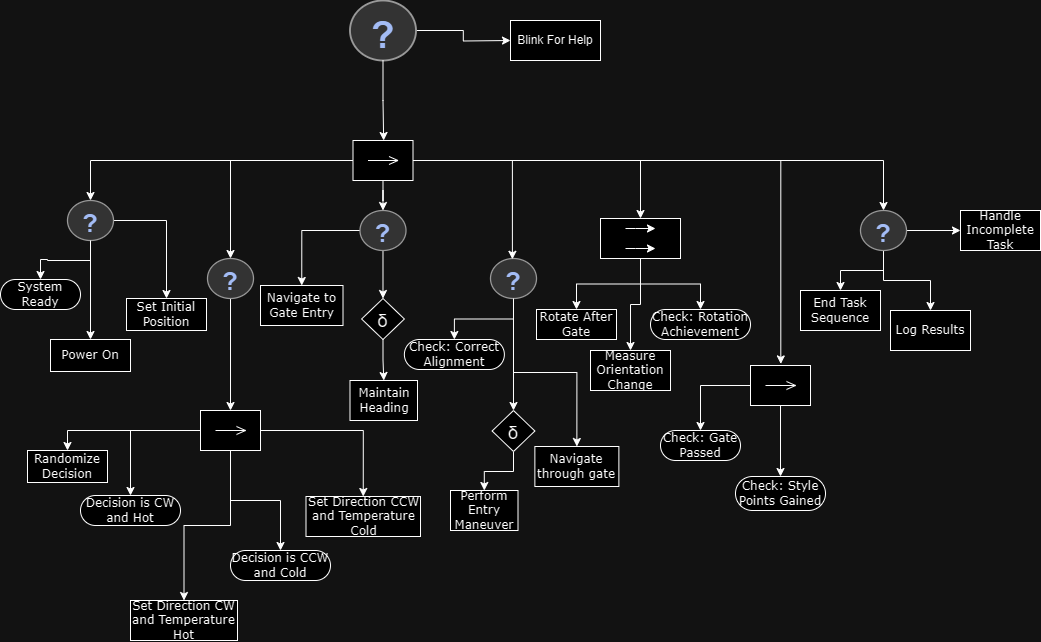

The diagram above was exported from draw.io. Its source (the exported page's mxGraphModel, read from the mxfile embedded in the PNG):
<mxGraphModel dx="1042" dy="665" grid="1" gridSize="10" guides="1" tooltips="1" connect="1" arrows="1" fold="1" page="1" pageScale="1" pageWidth="850" pageHeight="1100" math="0" shadow="0">
  <root>
    <mxCell id="0" />
    <mxCell id="1" parent="0" />
    <mxCell id="QyTKlxC7vTYwmrAxehPl-2" style="edgeStyle=orthogonalEdgeStyle;rounded=0;orthogonalLoop=1;jettySize=auto;html=1;exitX=0;exitY=0.5;exitDx=0;exitDy=0;" parent="1" source="QyTKlxC7vTYwmrAxehPl-6" target="QyTKlxC7vTYwmrAxehPl-13" edge="1">
      <mxGeometry relative="1" as="geometry" />
    </mxCell>
    <mxCell id="QyTKlxC7vTYwmrAxehPl-3" style="edgeStyle=orthogonalEdgeStyle;rounded=0;orthogonalLoop=1;jettySize=auto;html=1;" parent="1" source="QyTKlxC7vTYwmrAxehPl-6" target="QyTKlxC7vTYwmrAxehPl-17" edge="1">
      <mxGeometry relative="1" as="geometry" />
    </mxCell>
    <mxCell id="QyTKlxC7vTYwmrAxehPl-4" style="edgeStyle=orthogonalEdgeStyle;rounded=0;orthogonalLoop=1;jettySize=auto;html=1;" parent="1" source="QyTKlxC7vTYwmrAxehPl-6" target="QyTKlxC7vTYwmrAxehPl-35" edge="1">
      <mxGeometry relative="1" as="geometry" />
    </mxCell>
    <mxCell id="Tx7C8wKXFIFKj8PRgT-F-42" style="edgeStyle=orthogonalEdgeStyle;rounded=0;orthogonalLoop=1;jettySize=auto;html=1;entryX=0.5;entryY=0;entryDx=0;entryDy=0;" parent="1" source="QyTKlxC7vTYwmrAxehPl-6" target="Tx7C8wKXFIFKj8PRgT-F-37" edge="1">
      <mxGeometry relative="1" as="geometry" />
    </mxCell>
    <mxCell id="Tx7C8wKXFIFKj8PRgT-F-58" style="edgeStyle=orthogonalEdgeStyle;rounded=0;orthogonalLoop=1;jettySize=auto;html=1;" parent="1" source="QyTKlxC7vTYwmrAxehPl-6" target="Tx7C8wKXFIFKj8PRgT-F-57" edge="1">
      <mxGeometry relative="1" as="geometry" />
    </mxCell>
    <mxCell id="QyTKlxC7vTYwmrAxehPl-6" value="" style="shape=mxgraph.uml25.inputPin;html=1;points=[[0,0.5],[1,0.5]];flipH=1;" parent="1" vertex="1">
      <mxGeometry x="362.5" y="180" width="60" height="40" as="geometry" />
    </mxCell>
    <mxCell id="QyTKlxC7vTYwmrAxehPl-7" style="edgeStyle=orthogonalEdgeStyle;rounded=0;orthogonalLoop=1;jettySize=auto;html=1;" parent="1" source="QyTKlxC7vTYwmrAxehPl-8" edge="1">
      <mxGeometry relative="1" as="geometry">
        <mxPoint x="520" y="80" as="targetPoint" />
      </mxGeometry>
    </mxCell>
    <mxCell id="QyTKlxC7vTYwmrAxehPl-8" value="" style="verticalLabelPosition=bottom;shadow=0;dashed=0;align=center;html=1;verticalAlign=top;strokeWidth=1;shape=mxgraph.mockup.misc.help_icon;fillColor=#121212;strokeColor=#FCFCFC;gradientColor=none;fillStyle=auto;" parent="1" vertex="1">
      <mxGeometry x="359.5" y="40" width="66" height="60" as="geometry" />
    </mxCell>
    <mxCell id="QyTKlxC7vTYwmrAxehPl-9" style="edgeStyle=orthogonalEdgeStyle;rounded=0;orthogonalLoop=1;jettySize=auto;html=1;entryX=0.489;entryY=0;entryDx=0;entryDy=0;entryPerimeter=0;" parent="1" source="QyTKlxC7vTYwmrAxehPl-8" target="QyTKlxC7vTYwmrAxehPl-6" edge="1">
      <mxGeometry relative="1" as="geometry" />
    </mxCell>
    <mxCell id="QyTKlxC7vTYwmrAxehPl-10" value="Blink For Help" style="rounded=0;whiteSpace=wrap;html=1;" parent="1" vertex="1">
      <mxGeometry x="520" y="60" width="90" height="40" as="geometry" />
    </mxCell>
    <mxCell id="QyTKlxC7vTYwmrAxehPl-12" style="edgeStyle=orthogonalEdgeStyle;rounded=0;orthogonalLoop=1;jettySize=auto;html=1;entryX=0.5;entryY=0;entryDx=0;entryDy=0;" parent="1" source="QyTKlxC7vTYwmrAxehPl-13" target="QyTKlxC7vTYwmrAxehPl-14" edge="1">
      <mxGeometry relative="1" as="geometry">
        <mxPoint x="160" y="350" as="targetPoint" />
      </mxGeometry>
    </mxCell>
    <mxCell id="Tx7C8wKXFIFKj8PRgT-F-5" style="edgeStyle=orthogonalEdgeStyle;rounded=0;orthogonalLoop=1;jettySize=auto;html=1;" parent="1" source="QyTKlxC7vTYwmrAxehPl-13" target="Tx7C8wKXFIFKj8PRgT-F-2" edge="1">
      <mxGeometry relative="1" as="geometry" />
    </mxCell>
    <mxCell id="QyTKlxC7vTYwmrAxehPl-13" value="" style="verticalLabelPosition=bottom;shadow=0;dashed=0;align=center;html=1;verticalAlign=top;strokeWidth=1;shape=mxgraph.mockup.misc.help_icon;fillColor=#121212;strokeColor=#FCFCFC;gradientColor=none;fillStyle=auto;" parent="1" vertex="1">
      <mxGeometry x="77" y="240" width="46" height="40" as="geometry" />
    </mxCell>
    <mxCell id="QyTKlxC7vTYwmrAxehPl-14" value="Power On" style="rounded=0;whiteSpace=wrap;html=1;shadow=0;comic=0;labelBackgroundColor=none;strokeWidth=1;fontFamily=Verdana;fontSize=12;align=center;arcSize=50;" parent="1" vertex="1">
      <mxGeometry x="60" y="379" width="80" height="32" as="geometry" />
    </mxCell>
    <mxCell id="Tx7C8wKXFIFKj8PRgT-F-11" style="edgeStyle=orthogonalEdgeStyle;rounded=0;orthogonalLoop=1;jettySize=auto;html=1;" parent="1" source="QyTKlxC7vTYwmrAxehPl-17" target="Tx7C8wKXFIFKj8PRgT-F-10" edge="1">
      <mxGeometry relative="1" as="geometry" />
    </mxCell>
    <mxCell id="QyTKlxC7vTYwmrAxehPl-17" value="" style="verticalLabelPosition=bottom;shadow=0;dashed=0;align=center;html=1;verticalAlign=top;strokeWidth=1;shape=mxgraph.mockup.misc.help_icon;fillColor=#121212;strokeColor=#FCFCFC;gradientColor=none;fillStyle=auto;" parent="1" vertex="1">
      <mxGeometry x="217" y="298" width="46" height="40" as="geometry" />
    </mxCell>
    <mxCell id="QyTKlxC7vTYwmrAxehPl-18" value="Randomize Decision" style="rounded=0;whiteSpace=wrap;html=1;shadow=0;comic=0;labelBackgroundColor=none;strokeWidth=1;fontFamily=Verdana;fontSize=12;align=center;arcSize=50;" parent="1" vertex="1">
      <mxGeometry x="37" y="490" width="80" height="32" as="geometry" />
    </mxCell>
    <mxCell id="Tx7C8wKXFIFKj8PRgT-F-22" style="edgeStyle=orthogonalEdgeStyle;rounded=0;orthogonalLoop=1;jettySize=auto;html=1;entryX=0.5;entryY=0;entryDx=0;entryDy=0;" parent="1" source="QyTKlxC7vTYwmrAxehPl-35" target="Tx7C8wKXFIFKj8PRgT-F-21" edge="1">
      <mxGeometry relative="1" as="geometry" />
    </mxCell>
    <mxCell id="Tx7C8wKXFIFKj8PRgT-F-24" style="edgeStyle=orthogonalEdgeStyle;rounded=0;orthogonalLoop=1;jettySize=auto;html=1;entryX=0.5;entryY=0;entryDx=0;entryDy=0;" parent="1" source="QyTKlxC7vTYwmrAxehPl-35" target="Tx7C8wKXFIFKj8PRgT-F-23" edge="1">
      <mxGeometry relative="1" as="geometry" />
    </mxCell>
    <mxCell id="QyTKlxC7vTYwmrAxehPl-35" value="" style="verticalLabelPosition=bottom;shadow=0;dashed=0;align=center;html=1;verticalAlign=top;strokeWidth=1;shape=mxgraph.mockup.misc.help_icon;fillColor=#121212;strokeColor=#FCFCFC;gradientColor=none;fillStyle=auto;" parent="1" vertex="1">
      <mxGeometry x="369.5" y="250" width="46" height="40" as="geometry" />
    </mxCell>
    <mxCell id="QyTKlxC7vTYwmrAxehPl-44" value="Rotate After Gate" style="rounded=0;whiteSpace=wrap;html=1;shadow=0;comic=0;labelBackgroundColor=none;strokeWidth=1;fontFamily=Verdana;fontSize=12;align=center;arcSize=50;" parent="1" vertex="1">
      <mxGeometry x="546" y="349" width="80" height="30" as="geometry" />
    </mxCell>
    <mxCell id="QyTKlxC7vTYwmrAxehPl-45" style="edgeStyle=orthogonalEdgeStyle;rounded=0;orthogonalLoop=1;jettySize=auto;html=1;exitX=0.5;exitY=1;exitDx=0;exitDy=0;" parent="1" source="QyTKlxC7vTYwmrAxehPl-44" target="QyTKlxC7vTYwmrAxehPl-44" edge="1">
      <mxGeometry relative="1" as="geometry" />
    </mxCell>
    <mxCell id="Tx7C8wKXFIFKj8PRgT-F-2" value="Set Initial Position" style="rounded=0;whiteSpace=wrap;html=1;shadow=0;comic=0;labelBackgroundColor=none;strokeWidth=1;fontFamily=Verdana;fontSize=12;align=center;arcSize=50;" parent="1" vertex="1">
      <mxGeometry x="136" y="338" width="80" height="32" as="geometry" />
    </mxCell>
    <mxCell id="Tx7C8wKXFIFKj8PRgT-F-7" value="Decision is CW and Hot" style="rounded=1;whiteSpace=wrap;html=1;shadow=0;comic=0;labelBackgroundColor=none;strokeWidth=1;fontFamily=Verdana;fontSize=12;align=center;arcSize=50;" parent="1" vertex="1">
      <mxGeometry x="90" y="535" width="100" height="30" as="geometry" />
    </mxCell>
    <mxCell id="Tx7C8wKXFIFKj8PRgT-F-12" style="edgeStyle=orthogonalEdgeStyle;rounded=0;orthogonalLoop=1;jettySize=auto;html=1;" parent="1" source="Tx7C8wKXFIFKj8PRgT-F-10" target="Tx7C8wKXFIFKj8PRgT-F-7" edge="1">
      <mxGeometry relative="1" as="geometry" />
    </mxCell>
    <mxCell id="Tx7C8wKXFIFKj8PRgT-F-13" style="edgeStyle=orthogonalEdgeStyle;rounded=0;orthogonalLoop=1;jettySize=auto;html=1;entryX=0.5;entryY=0;entryDx=0;entryDy=0;" parent="1" source="Tx7C8wKXFIFKj8PRgT-F-10" target="QyTKlxC7vTYwmrAxehPl-18" edge="1">
      <mxGeometry relative="1" as="geometry" />
    </mxCell>
    <mxCell id="Tx7C8wKXFIFKj8PRgT-F-16" style="edgeStyle=orthogonalEdgeStyle;rounded=0;orthogonalLoop=1;jettySize=auto;html=1;" parent="1" source="Tx7C8wKXFIFKj8PRgT-F-10" target="Tx7C8wKXFIFKj8PRgT-F-15" edge="1">
      <mxGeometry relative="1" as="geometry" />
    </mxCell>
    <mxCell id="Tx7C8wKXFIFKj8PRgT-F-18" style="edgeStyle=orthogonalEdgeStyle;rounded=0;orthogonalLoop=1;jettySize=auto;html=1;entryX=0.5;entryY=0;entryDx=0;entryDy=0;" parent="1" source="Tx7C8wKXFIFKj8PRgT-F-10" target="Tx7C8wKXFIFKj8PRgT-F-14" edge="1">
      <mxGeometry relative="1" as="geometry" />
    </mxCell>
    <mxCell id="Tx7C8wKXFIFKj8PRgT-F-20" style="edgeStyle=orthogonalEdgeStyle;rounded=0;orthogonalLoop=1;jettySize=auto;html=1;entryX=0.5;entryY=0;entryDx=0;entryDy=0;" parent="1" source="Tx7C8wKXFIFKj8PRgT-F-10" target="Tx7C8wKXFIFKj8PRgT-F-19" edge="1">
      <mxGeometry relative="1" as="geometry" />
    </mxCell>
    <mxCell id="Tx7C8wKXFIFKj8PRgT-F-10" value="" style="shape=mxgraph.uml25.inputPin;html=1;points=[[0,0.5],[1,0.5]];flipH=1;" parent="1" vertex="1">
      <mxGeometry x="210" y="450" width="60" height="40" as="geometry" />
    </mxCell>
    <mxCell id="Tx7C8wKXFIFKj8PRgT-F-14" value="Decision is CCW and Cold" style="rounded=1;whiteSpace=wrap;html=1;shadow=0;comic=0;labelBackgroundColor=none;strokeWidth=1;fontFamily=Verdana;fontSize=12;align=center;arcSize=50;" parent="1" vertex="1">
      <mxGeometry x="240" y="590" width="100" height="30" as="geometry" />
    </mxCell>
    <mxCell id="Tx7C8wKXFIFKj8PRgT-F-15" value="Set Direction CW and Temperature Hot" style="rounded=0;whiteSpace=wrap;html=1;shadow=0;comic=0;labelBackgroundColor=none;strokeWidth=1;fontFamily=Verdana;fontSize=12;align=center;arcSize=50;" parent="1" vertex="1">
      <mxGeometry x="140" y="640" width="107" height="40" as="geometry" />
    </mxCell>
    <mxCell id="Tx7C8wKXFIFKj8PRgT-F-19" value="Set Direction CCW and Temperature Cold" style="rounded=0;whiteSpace=wrap;html=1;shadow=0;comic=0;labelBackgroundColor=none;strokeWidth=1;fontFamily=Verdana;fontSize=12;align=center;arcSize=50;" parent="1" vertex="1">
      <mxGeometry x="315.5" y="536" width="114.5" height="40" as="geometry" />
    </mxCell>
    <mxCell id="Tx7C8wKXFIFKj8PRgT-F-21" value="Navigate to Gate Entry" style="rounded=0;whiteSpace=wrap;html=1;shadow=0;comic=0;labelBackgroundColor=none;strokeWidth=1;fontFamily=Verdana;fontSize=12;align=center;arcSize=50;" parent="1" vertex="1">
      <mxGeometry x="270" y="325" width="82.5" height="40" as="geometry" />
    </mxCell>
    <mxCell id="Tx7C8wKXFIFKj8PRgT-F-26" style="edgeStyle=orthogonalEdgeStyle;rounded=0;orthogonalLoop=1;jettySize=auto;html=1;" parent="1" source="Tx7C8wKXFIFKj8PRgT-F-23" target="Tx7C8wKXFIFKj8PRgT-F-25" edge="1">
      <mxGeometry relative="1" as="geometry" />
    </mxCell>
    <mxCell id="Tx7C8wKXFIFKj8PRgT-F-23" value="δ" style="rhombus;fontSize=18;" parent="1" vertex="1">
      <mxGeometry x="371.12" y="338" width="42.75" height="41" as="geometry" />
    </mxCell>
    <mxCell id="Tx7C8wKXFIFKj8PRgT-F-25" value="Maintain Heading" style="rounded=0;whiteSpace=wrap;html=1;shadow=0;comic=0;labelBackgroundColor=none;strokeWidth=1;fontFamily=Verdana;fontSize=12;align=center;arcSize=50;" parent="1" vertex="1">
      <mxGeometry x="359.5" y="420" width="67.5" height="40" as="geometry" />
    </mxCell>
    <mxCell id="Tx7C8wKXFIFKj8PRgT-F-34" style="edgeStyle=orthogonalEdgeStyle;rounded=0;orthogonalLoop=1;jettySize=auto;html=1;entryX=0.5;entryY=0;entryDx=0;entryDy=0;" parent="1" source="Tx7C8wKXFIFKj8PRgT-F-27" target="Tx7C8wKXFIFKj8PRgT-F-32" edge="1">
      <mxGeometry relative="1" as="geometry" />
    </mxCell>
    <mxCell id="Tx7C8wKXFIFKj8PRgT-F-36" style="edgeStyle=orthogonalEdgeStyle;rounded=0;orthogonalLoop=1;jettySize=auto;html=1;entryX=0.5;entryY=0;entryDx=0;entryDy=0;" parent="1" source="Tx7C8wKXFIFKj8PRgT-F-27" target="Tx7C8wKXFIFKj8PRgT-F-35" edge="1">
      <mxGeometry relative="1" as="geometry" />
    </mxCell>
    <mxCell id="Tx7C8wKXFIFKj8PRgT-F-27" value="" style="verticalLabelPosition=bottom;shadow=0;dashed=0;align=center;html=1;verticalAlign=top;strokeWidth=1;shape=mxgraph.mockup.misc.help_icon;fillColor=#121212;strokeColor=#FCFCFC;gradientColor=none;fillStyle=auto;" parent="1" vertex="1">
      <mxGeometry x="500" y="298" width="46" height="40" as="geometry" />
    </mxCell>
    <mxCell id="Tx7C8wKXFIFKj8PRgT-F-28" style="edgeStyle=orthogonalEdgeStyle;rounded=0;orthogonalLoop=1;jettySize=auto;html=1;entryX=0.476;entryY=0.02;entryDx=0;entryDy=0;entryPerimeter=0;" parent="1" source="QyTKlxC7vTYwmrAxehPl-6" target="Tx7C8wKXFIFKj8PRgT-F-27" edge="1">
      <mxGeometry relative="1" as="geometry" />
    </mxCell>
    <mxCell id="Tx7C8wKXFIFKj8PRgT-F-29" value="Check: Correct Alignment" style="rounded=1;whiteSpace=wrap;html=1;shadow=0;comic=0;labelBackgroundColor=none;strokeWidth=1;fontFamily=Verdana;fontSize=12;align=center;arcSize=50;" parent="1" vertex="1">
      <mxGeometry x="413.87" y="379" width="100" height="30" as="geometry" />
    </mxCell>
    <mxCell id="Tx7C8wKXFIFKj8PRgT-F-30" style="edgeStyle=orthogonalEdgeStyle;rounded=0;orthogonalLoop=1;jettySize=auto;html=1;entryX=0.5;entryY=0;entryDx=0;entryDy=0;" parent="1" source="Tx7C8wKXFIFKj8PRgT-F-27" target="Tx7C8wKXFIFKj8PRgT-F-29" edge="1">
      <mxGeometry relative="1" as="geometry" />
    </mxCell>
    <mxCell id="Tx7C8wKXFIFKj8PRgT-F-31" style="edgeStyle=orthogonalEdgeStyle;rounded=0;orthogonalLoop=1;jettySize=auto;html=1;" parent="1" source="Tx7C8wKXFIFKj8PRgT-F-32" target="Tx7C8wKXFIFKj8PRgT-F-33" edge="1">
      <mxGeometry relative="1" as="geometry" />
    </mxCell>
    <mxCell id="Tx7C8wKXFIFKj8PRgT-F-32" value="δ" style="rhombus;fontSize=18;" parent="1" vertex="1">
      <mxGeometry x="501.62" y="450" width="42.75" height="41" as="geometry" />
    </mxCell>
    <mxCell id="Tx7C8wKXFIFKj8PRgT-F-33" value="Perform Entry Maneuver" style="rounded=0;whiteSpace=wrap;html=1;shadow=0;comic=0;labelBackgroundColor=none;strokeWidth=1;fontFamily=Verdana;fontSize=12;align=center;arcSize=50;" parent="1" vertex="1">
      <mxGeometry x="460" y="530" width="67.5" height="40" as="geometry" />
    </mxCell>
    <mxCell id="Tx7C8wKXFIFKj8PRgT-F-35" value="Navigate through gate" style="rounded=0;whiteSpace=wrap;html=1;shadow=0;comic=0;labelBackgroundColor=none;strokeWidth=1;fontFamily=Verdana;fontSize=12;align=center;arcSize=50;" parent="1" vertex="1">
      <mxGeometry x="544.37" y="486" width="84" height="40" as="geometry" />
    </mxCell>
    <mxCell id="Tx7C8wKXFIFKj8PRgT-F-41" style="edgeStyle=orthogonalEdgeStyle;rounded=0;orthogonalLoop=1;jettySize=auto;html=1;entryX=0.5;entryY=0;entryDx=0;entryDy=0;" parent="1" source="Tx7C8wKXFIFKj8PRgT-F-37" target="QyTKlxC7vTYwmrAxehPl-44" edge="1">
      <mxGeometry relative="1" as="geometry" />
    </mxCell>
    <mxCell id="Tx7C8wKXFIFKj8PRgT-F-44" style="edgeStyle=orthogonalEdgeStyle;rounded=0;orthogonalLoop=1;jettySize=auto;html=1;" parent="1" source="Tx7C8wKXFIFKj8PRgT-F-37" target="Tx7C8wKXFIFKj8PRgT-F-43" edge="1">
      <mxGeometry relative="1" as="geometry" />
    </mxCell>
    <mxCell id="Tx7C8wKXFIFKj8PRgT-F-46" style="edgeStyle=orthogonalEdgeStyle;rounded=0;orthogonalLoop=1;jettySize=auto;html=1;" parent="1" source="Tx7C8wKXFIFKj8PRgT-F-37" target="Tx7C8wKXFIFKj8PRgT-F-45" edge="1">
      <mxGeometry relative="1" as="geometry" />
    </mxCell>
    <mxCell id="Tx7C8wKXFIFKj8PRgT-F-37" value="" style="rounded=0;whiteSpace=wrap;html=1;" parent="1" vertex="1">
      <mxGeometry x="610" y="258" width="80" height="40" as="geometry" />
    </mxCell>
    <mxCell id="Tx7C8wKXFIFKj8PRgT-F-38" value="" style="endArrow=classic;html=1;rounded=0;" parent="1" edge="1">
      <mxGeometry width="50" height="50" relative="1" as="geometry">
        <mxPoint x="635" y="268" as="sourcePoint" />
        <mxPoint x="665" y="268" as="targetPoint" />
        <Array as="points">
          <mxPoint x="645" y="268" />
        </Array>
      </mxGeometry>
    </mxCell>
    <mxCell id="Tx7C8wKXFIFKj8PRgT-F-39" value="" style="endArrow=classic;html=1;rounded=0;" parent="1" edge="1">
      <mxGeometry width="50" height="50" relative="1" as="geometry">
        <mxPoint x="635" y="288" as="sourcePoint" />
        <mxPoint x="665" y="288" as="targetPoint" />
        <Array as="points">
          <mxPoint x="645" y="288" />
        </Array>
      </mxGeometry>
    </mxCell>
    <mxCell id="Tx7C8wKXFIFKj8PRgT-F-43" value="Measure Orientation Change" style="rounded=0;whiteSpace=wrap;html=1;shadow=0;comic=0;labelBackgroundColor=none;strokeWidth=1;fontFamily=Verdana;fontSize=12;align=center;arcSize=50;" parent="1" vertex="1">
      <mxGeometry x="600" y="390" width="80" height="40" as="geometry" />
    </mxCell>
    <mxCell id="Tx7C8wKXFIFKj8PRgT-F-45" value="Check: Rotation Achievement" style="rounded=1;whiteSpace=wrap;html=1;shadow=0;comic=0;labelBackgroundColor=none;strokeWidth=1;fontFamily=Verdana;fontSize=12;align=center;arcSize=50;" parent="1" vertex="1">
      <mxGeometry x="660" y="349" width="100" height="30" as="geometry" />
    </mxCell>
    <mxCell id="Tx7C8wKXFIFKj8PRgT-F-52" style="edgeStyle=orthogonalEdgeStyle;rounded=0;orthogonalLoop=1;jettySize=auto;html=1;entryX=0.5;entryY=0;entryDx=0;entryDy=0;" parent="1" source="Tx7C8wKXFIFKj8PRgT-F-48" target="Tx7C8wKXFIFKj8PRgT-F-51" edge="1">
      <mxGeometry relative="1" as="geometry" />
    </mxCell>
    <mxCell id="Tx7C8wKXFIFKj8PRgT-F-54" style="edgeStyle=orthogonalEdgeStyle;rounded=0;orthogonalLoop=1;jettySize=auto;html=1;entryX=0.5;entryY=0;entryDx=0;entryDy=0;" parent="1" source="Tx7C8wKXFIFKj8PRgT-F-48" target="Tx7C8wKXFIFKj8PRgT-F-53" edge="1">
      <mxGeometry relative="1" as="geometry" />
    </mxCell>
    <mxCell id="Tx7C8wKXFIFKj8PRgT-F-48" value="" style="shape=mxgraph.uml25.inputPin;html=1;points=[[0,0.5],[1,0.5]];flipH=1;" parent="1" vertex="1">
      <mxGeometry x="760" y="405" width="60" height="40" as="geometry" />
    </mxCell>
    <mxCell id="Tx7C8wKXFIFKj8PRgT-F-49" style="edgeStyle=orthogonalEdgeStyle;rounded=0;orthogonalLoop=1;jettySize=auto;html=1;entryX=0.495;entryY=-0.039;entryDx=0;entryDy=0;entryPerimeter=0;" parent="1" source="QyTKlxC7vTYwmrAxehPl-6" target="Tx7C8wKXFIFKj8PRgT-F-48" edge="1">
      <mxGeometry relative="1" as="geometry" />
    </mxCell>
    <mxCell id="Tx7C8wKXFIFKj8PRgT-F-51" value="Check: Gate Passed" style="rounded=1;whiteSpace=wrap;html=1;shadow=0;comic=0;labelBackgroundColor=none;strokeWidth=1;fontFamily=Verdana;fontSize=12;align=center;arcSize=50;" parent="1" vertex="1">
      <mxGeometry x="670" y="470" width="80" height="30" as="geometry" />
    </mxCell>
    <mxCell id="Tx7C8wKXFIFKj8PRgT-F-53" value="Check: Style Points Gained" style="rounded=1;whiteSpace=wrap;html=1;shadow=0;comic=0;labelBackgroundColor=none;strokeWidth=1;fontFamily=Verdana;fontSize=12;align=center;arcSize=50;" parent="1" vertex="1">
      <mxGeometry x="745" y="516" width="90" height="34" as="geometry" />
    </mxCell>
    <mxCell id="Tx7C8wKXFIFKj8PRgT-F-55" value="" style="edgeStyle=orthogonalEdgeStyle;rounded=0;orthogonalLoop=1;jettySize=auto;html=1;" parent="1" source="QyTKlxC7vTYwmrAxehPl-13" target="QyTKlxC7vTYwmrAxehPl-1" edge="1">
      <mxGeometry relative="1" as="geometry">
        <mxPoint x="60" y="330" as="targetPoint" />
        <mxPoint x="77" y="260" as="sourcePoint" />
      </mxGeometry>
    </mxCell>
    <mxCell id="QyTKlxC7vTYwmrAxehPl-1" value="System Ready" style="rounded=1;whiteSpace=wrap;html=1;shadow=0;comic=0;labelBackgroundColor=none;strokeWidth=1;fontFamily=Verdana;fontSize=12;align=center;arcSize=50;" parent="1" vertex="1">
      <mxGeometry x="10" y="319" width="80" height="30" as="geometry" />
    </mxCell>
    <mxCell id="Tx7C8wKXFIFKj8PRgT-F-60" style="edgeStyle=orthogonalEdgeStyle;rounded=0;orthogonalLoop=1;jettySize=auto;html=1;entryX=0.5;entryY=0;entryDx=0;entryDy=0;" parent="1" source="Tx7C8wKXFIFKj8PRgT-F-57" target="Tx7C8wKXFIFKj8PRgT-F-59" edge="1">
      <mxGeometry relative="1" as="geometry" />
    </mxCell>
    <mxCell id="Tx7C8wKXFIFKj8PRgT-F-63" style="edgeStyle=orthogonalEdgeStyle;rounded=0;orthogonalLoop=1;jettySize=auto;html=1;" parent="1" source="Tx7C8wKXFIFKj8PRgT-F-57" target="Tx7C8wKXFIFKj8PRgT-F-62" edge="1">
      <mxGeometry relative="1" as="geometry" />
    </mxCell>
    <mxCell id="Tx7C8wKXFIFKj8PRgT-F-64" style="edgeStyle=orthogonalEdgeStyle;rounded=0;orthogonalLoop=1;jettySize=auto;html=1;entryX=0.5;entryY=0;entryDx=0;entryDy=0;" parent="1" source="Tx7C8wKXFIFKj8PRgT-F-57" target="Tx7C8wKXFIFKj8PRgT-F-61" edge="1">
      <mxGeometry relative="1" as="geometry" />
    </mxCell>
    <mxCell id="Tx7C8wKXFIFKj8PRgT-F-57" value="" style="verticalLabelPosition=bottom;shadow=0;dashed=0;align=center;html=1;verticalAlign=top;strokeWidth=1;shape=mxgraph.mockup.misc.help_icon;fillColor=#121212;strokeColor=#FCFCFC;gradientColor=none;fillStyle=auto;" parent="1" vertex="1">
      <mxGeometry x="870" y="250" width="46" height="40" as="geometry" />
    </mxCell>
    <mxCell id="Tx7C8wKXFIFKj8PRgT-F-59" value="End Task Sequence" style="rounded=0;whiteSpace=wrap;html=1;shadow=0;comic=0;labelBackgroundColor=none;strokeWidth=1;fontFamily=Verdana;fontSize=12;align=center;arcSize=50;" parent="1" vertex="1">
      <mxGeometry x="810" y="330" width="80" height="40" as="geometry" />
    </mxCell>
    <mxCell id="Tx7C8wKXFIFKj8PRgT-F-61" value="Log Results" style="rounded=0;whiteSpace=wrap;html=1;shadow=0;comic=0;labelBackgroundColor=none;strokeWidth=1;fontFamily=Verdana;fontSize=12;align=center;arcSize=50;" parent="1" vertex="1">
      <mxGeometry x="900" y="350" width="80" height="40" as="geometry" />
    </mxCell>
    <mxCell id="Tx7C8wKXFIFKj8PRgT-F-62" value="Handle Incomplete Task" style="rounded=0;whiteSpace=wrap;html=1;shadow=0;comic=0;labelBackgroundColor=none;strokeWidth=1;fontFamily=Verdana;fontSize=12;align=center;arcSize=50;" parent="1" vertex="1">
      <mxGeometry x="970" y="250" width="80" height="40" as="geometry" />
    </mxCell>
  </root>
</mxGraphModel>